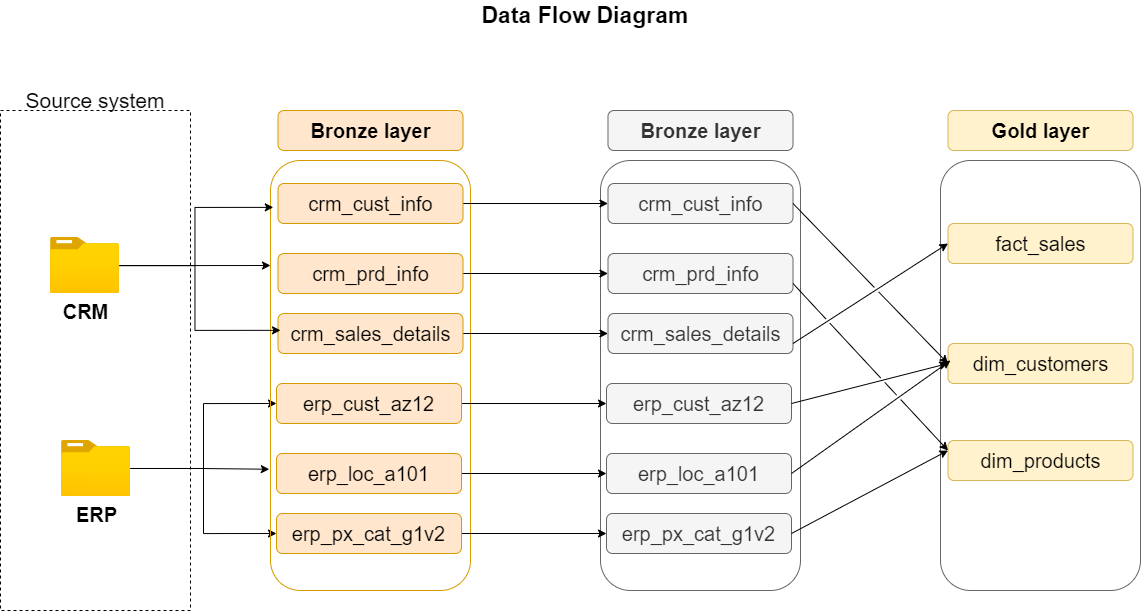

The diagram above was exported from draw.io. Its source (the exported page's mxGraphModel, read from the mxfile embedded in the PNG):
<mxGraphModel dx="1427" dy="828" grid="1" gridSize="10" guides="1" tooltips="1" connect="1" arrows="1" fold="1" page="1" pageScale="1" pageWidth="1654" pageHeight="1169" math="0" shadow="0">
  <root>
    <mxCell id="0" />
    <mxCell id="1" parent="0" />
    <mxCell id="tsv2RGLyGSOuZ3dUQm4j-1" value="&lt;b&gt;&lt;font style=&quot;font-size: 23px;&quot;&gt;Data Flow Diagram&lt;/font&gt;&lt;/b&gt;" style="text;html=1;align=center;verticalAlign=middle;whiteSpace=wrap;rounded=0;" parent="1" vertex="1">
      <mxGeometry x="560" y="40" width="210" height="30" as="geometry" />
    </mxCell>
    <mxCell id="tsv2RGLyGSOuZ3dUQm4j-4" value="&lt;font style=&quot;font-size: 21px;&quot;&gt;Source system&lt;/font&gt;" style="rounded=1;whiteSpace=wrap;html=1;strokeColor=none;" parent="1" vertex="1">
      <mxGeometry x="100" y="110" width="150" height="60" as="geometry" />
    </mxCell>
    <mxCell id="tsv2RGLyGSOuZ3dUQm4j-5" value="" style="rounded=0;whiteSpace=wrap;html=1;fillColor=none;dashed=1;" parent="1" vertex="1">
      <mxGeometry x="80" y="150" width="190" height="500" as="geometry" />
    </mxCell>
    <mxCell id="tsv2RGLyGSOuZ3dUQm4j-6" value="&lt;font style=&quot;font-size: 20px;&quot;&gt;&lt;b&gt;CRM&lt;/b&gt;&lt;/font&gt;" style="image;aspect=fixed;html=1;points=[];align=center;fontSize=12;image=img/lib/azure2/general/Folder_Blank.svg;" parent="1" vertex="1">
      <mxGeometry x="130" y="277" width="69" height="56.00000000000001" as="geometry" />
    </mxCell>
    <mxCell id="tsv2RGLyGSOuZ3dUQm4j-33" style="edgeStyle=orthogonalEdgeStyle;rounded=0;orthogonalLoop=1;jettySize=auto;html=1;entryX=0;entryY=0.5;entryDx=0;entryDy=0;" parent="1" source="tsv2RGLyGSOuZ3dUQm4j-7" target="tsv2RGLyGSOuZ3dUQm4j-27" edge="1">
      <mxGeometry relative="1" as="geometry" />
    </mxCell>
    <mxCell id="tsv2RGLyGSOuZ3dUQm4j-34" style="edgeStyle=orthogonalEdgeStyle;rounded=0;orthogonalLoop=1;jettySize=auto;html=1;entryX=0;entryY=0.5;entryDx=0;entryDy=0;" parent="1" source="tsv2RGLyGSOuZ3dUQm4j-7" target="tsv2RGLyGSOuZ3dUQm4j-29" edge="1">
      <mxGeometry relative="1" as="geometry" />
    </mxCell>
    <mxCell id="tsv2RGLyGSOuZ3dUQm4j-7" value="&lt;font style=&quot;font-size: 20px;&quot;&gt;&lt;b&gt;ERP&lt;/b&gt;&lt;/font&gt;" style="image;aspect=fixed;html=1;points=[];align=center;fontSize=12;image=img/lib/azure2/general/Folder_Blank.svg;" parent="1" vertex="1">
      <mxGeometry x="141" y="480" width="69" height="56.00000000000001" as="geometry" />
    </mxCell>
    <mxCell id="tsv2RGLyGSOuZ3dUQm4j-10" value="" style="rounded=1;whiteSpace=wrap;html=1;fillColor=none;strokeColor=#d79b00;" parent="1" vertex="1">
      <mxGeometry x="350" y="200" width="200" height="430" as="geometry" />
    </mxCell>
    <mxCell id="rORQbGqtYZVNJLAYOHNF-1" value="" style="rounded=1;whiteSpace=wrap;html=1;fillColor=none;strokeColor=#666666;fontColor=#333333;" parent="1" vertex="1">
      <mxGeometry x="680" y="200" width="200" height="430" as="geometry" />
    </mxCell>
    <mxCell id="lfXS-k37PsHRC0eiRzNu-1" value="" style="rounded=1;whiteSpace=wrap;html=1;fillColor=none;strokeColor=#666666;fontColor=#333333;" parent="1" vertex="1">
      <mxGeometry x="1020" y="200" width="200" height="430" as="geometry" />
    </mxCell>
    <mxCell id="tsv2RGLyGSOuZ3dUQm4j-12" value="&lt;b&gt;&lt;font style=&quot;font-size: 20px;&quot;&gt;Bronze layer&lt;/font&gt;&lt;/b&gt;" style="rounded=1;whiteSpace=wrap;html=1;fillColor=#ffe6cc;strokeColor=#d79b00;" parent="1" vertex="1">
      <mxGeometry x="357.5" y="150" width="185" height="40" as="geometry" />
    </mxCell>
    <mxCell id="rORQbGqtYZVNJLAYOHNF-2" value="&lt;b&gt;&lt;font style=&quot;font-size: 20px;&quot;&gt;Bronze layer&lt;/font&gt;&lt;/b&gt;" style="rounded=1;whiteSpace=wrap;html=1;fillColor=#f5f5f5;strokeColor=#666666;fontColor=#333333;" parent="1" vertex="1">
      <mxGeometry x="687.5" y="150" width="185" height="40" as="geometry" />
    </mxCell>
    <mxCell id="lfXS-k37PsHRC0eiRzNu-2" value="&lt;b&gt;&lt;font style=&quot;font-size: 20px;&quot;&gt;Gold layer&lt;/font&gt;&lt;/b&gt;" style="rounded=1;whiteSpace=wrap;html=1;fillColor=#fff2cc;strokeColor=#d6b656;" parent="1" vertex="1">
      <mxGeometry x="1027.5" y="150" width="185" height="40" as="geometry" />
    </mxCell>
    <mxCell id="rORQbGqtYZVNJLAYOHNF-9" style="edgeStyle=orthogonalEdgeStyle;rounded=0;orthogonalLoop=1;jettySize=auto;html=1;entryX=0;entryY=0.5;entryDx=0;entryDy=0;" parent="1" source="tsv2RGLyGSOuZ3dUQm4j-13" target="rORQbGqtYZVNJLAYOHNF-3" edge="1">
      <mxGeometry relative="1" as="geometry" />
    </mxCell>
    <mxCell id="tsv2RGLyGSOuZ3dUQm4j-13" value="&lt;font style=&quot;font-size: 20px;&quot;&gt;&lt;font style=&quot;font-size: 20px;&quot;&gt;crm_&lt;/font&gt;cust_info&lt;/font&gt;" style="rounded=1;whiteSpace=wrap;html=1;fillColor=#ffe6cc;strokeColor=#d79b00;" parent="1" vertex="1">
      <mxGeometry x="357.5" y="223" width="185" height="40" as="geometry" />
    </mxCell>
    <mxCell id="rORQbGqtYZVNJLAYOHNF-3" value="&lt;font style=&quot;font-size: 20px;&quot;&gt;&lt;font style=&quot;font-size: 20px;&quot;&gt;crm_&lt;/font&gt;cust_info&lt;/font&gt;" style="rounded=1;whiteSpace=wrap;html=1;fillColor=#f5f5f5;strokeColor=#666666;fontColor=#333333;" parent="1" vertex="1">
      <mxGeometry x="687.5" y="223" width="185" height="40" as="geometry" />
    </mxCell>
    <mxCell id="lfXS-k37PsHRC0eiRzNu-3" value="&lt;span style=&quot;font-size: 20px;&quot;&gt;fact_sales&lt;/span&gt;" style="rounded=1;whiteSpace=wrap;html=1;fillColor=#fff2cc;strokeColor=#d6b656;" parent="1" vertex="1">
      <mxGeometry x="1027.5" y="263" width="185" height="40" as="geometry" />
    </mxCell>
    <mxCell id="rORQbGqtYZVNJLAYOHNF-10" style="edgeStyle=orthogonalEdgeStyle;rounded=0;orthogonalLoop=1;jettySize=auto;html=1;entryX=0;entryY=0.5;entryDx=0;entryDy=0;" parent="1" source="tsv2RGLyGSOuZ3dUQm4j-16" target="rORQbGqtYZVNJLAYOHNF-4" edge="1">
      <mxGeometry relative="1" as="geometry" />
    </mxCell>
    <mxCell id="tsv2RGLyGSOuZ3dUQm4j-16" value="&lt;font style=&quot;font-size: 20px;&quot;&gt;&lt;font style=&quot;font-size: 20px;&quot;&gt;crm_&lt;/font&gt;prd_info&lt;/font&gt;" style="rounded=1;whiteSpace=wrap;html=1;fillColor=#ffe6cc;strokeColor=#d79b00;" parent="1" vertex="1">
      <mxGeometry x="357.5" y="293" width="185" height="40" as="geometry" />
    </mxCell>
    <mxCell id="rORQbGqtYZVNJLAYOHNF-4" value="&lt;font style=&quot;font-size: 20px;&quot;&gt;&lt;font style=&quot;font-size: 20px;&quot;&gt;crm_&lt;/font&gt;prd_info&lt;/font&gt;" style="rounded=1;whiteSpace=wrap;html=1;fillColor=#f5f5f5;strokeColor=#666666;fontColor=#333333;" parent="1" vertex="1">
      <mxGeometry x="687.5" y="293" width="185" height="40" as="geometry" />
    </mxCell>
    <mxCell id="lfXS-k37PsHRC0eiRzNu-4" value="&lt;span style=&quot;font-size: 20px;&quot;&gt;dim_customers&lt;/span&gt;" style="rounded=1;whiteSpace=wrap;html=1;fillColor=#fff2cc;strokeColor=#d6b656;" parent="1" vertex="1">
      <mxGeometry x="1027.5" y="383" width="185" height="40" as="geometry" />
    </mxCell>
    <mxCell id="rORQbGqtYZVNJLAYOHNF-11" style="edgeStyle=orthogonalEdgeStyle;rounded=0;orthogonalLoop=1;jettySize=auto;html=1;" parent="1" source="tsv2RGLyGSOuZ3dUQm4j-17" target="rORQbGqtYZVNJLAYOHNF-5" edge="1">
      <mxGeometry relative="1" as="geometry" />
    </mxCell>
    <mxCell id="tsv2RGLyGSOuZ3dUQm4j-17" value="&lt;font style=&quot;font-size: 20px;&quot;&gt;&lt;font style=&quot;font-size: 20px;&quot;&gt;crm_&lt;/font&gt;sales_details&lt;/font&gt;" style="rounded=1;whiteSpace=wrap;html=1;fillColor=#ffe6cc;strokeColor=#d79b00;" parent="1" vertex="1">
      <mxGeometry x="357.5" y="353" width="185" height="40" as="geometry" />
    </mxCell>
    <mxCell id="rORQbGqtYZVNJLAYOHNF-5" value="&lt;font style=&quot;font-size: 20px;&quot;&gt;&lt;font style=&quot;font-size: 20px;&quot;&gt;crm_&lt;/font&gt;sales_details&lt;/font&gt;" style="rounded=1;whiteSpace=wrap;html=1;fillColor=#f5f5f5;strokeColor=#666666;fontColor=#333333;" parent="1" vertex="1">
      <mxGeometry x="687.5" y="353" width="185" height="40" as="geometry" />
    </mxCell>
    <mxCell id="lfXS-k37PsHRC0eiRzNu-5" value="&lt;span style=&quot;font-size: 20px;&quot;&gt;dim_products&lt;/span&gt;" style="rounded=1;whiteSpace=wrap;html=1;fillColor=#fff2cc;strokeColor=#d6b656;" parent="1" vertex="1">
      <mxGeometry x="1027.5" y="480" width="185" height="40" as="geometry" />
    </mxCell>
    <mxCell id="tsv2RGLyGSOuZ3dUQm4j-23" style="edgeStyle=orthogonalEdgeStyle;rounded=0;orthogonalLoop=1;jettySize=auto;html=1;" parent="1" source="tsv2RGLyGSOuZ3dUQm4j-6" edge="1">
      <mxGeometry relative="1" as="geometry">
        <mxPoint x="350" y="305" as="targetPoint" />
      </mxGeometry>
    </mxCell>
    <mxCell id="tsv2RGLyGSOuZ3dUQm4j-24" style="edgeStyle=orthogonalEdgeStyle;rounded=0;orthogonalLoop=1;jettySize=auto;html=1;entryX=0.014;entryY=0.109;entryDx=0;entryDy=0;entryPerimeter=0;" parent="1" source="tsv2RGLyGSOuZ3dUQm4j-6" target="tsv2RGLyGSOuZ3dUQm4j-10" edge="1">
      <mxGeometry relative="1" as="geometry" />
    </mxCell>
    <mxCell id="tsv2RGLyGSOuZ3dUQm4j-26" style="edgeStyle=orthogonalEdgeStyle;rounded=0;orthogonalLoop=1;jettySize=auto;html=1;entryX=0.05;entryY=0.395;entryDx=0;entryDy=0;entryPerimeter=0;" parent="1" source="tsv2RGLyGSOuZ3dUQm4j-6" target="tsv2RGLyGSOuZ3dUQm4j-10" edge="1">
      <mxGeometry relative="1" as="geometry" />
    </mxCell>
    <mxCell id="rORQbGqtYZVNJLAYOHNF-12" style="edgeStyle=orthogonalEdgeStyle;rounded=0;orthogonalLoop=1;jettySize=auto;html=1;" parent="1" source="tsv2RGLyGSOuZ3dUQm4j-27" target="rORQbGqtYZVNJLAYOHNF-6" edge="1">
      <mxGeometry relative="1" as="geometry" />
    </mxCell>
    <mxCell id="tsv2RGLyGSOuZ3dUQm4j-27" value="&lt;span style=&quot;font-size: 20px;&quot;&gt;erp_cust_az12&lt;/span&gt;" style="rounded=1;whiteSpace=wrap;html=1;fillColor=#ffe6cc;strokeColor=#d79b00;" parent="1" vertex="1">
      <mxGeometry x="356" y="423" width="185" height="40" as="geometry" />
    </mxCell>
    <mxCell id="rORQbGqtYZVNJLAYOHNF-6" value="&lt;span style=&quot;font-size: 20px;&quot;&gt;erp_cust_az12&lt;/span&gt;" style="rounded=1;whiteSpace=wrap;html=1;fillColor=#f5f5f5;strokeColor=#666666;fontColor=#333333;" parent="1" vertex="1">
      <mxGeometry x="686" y="423" width="185" height="40" as="geometry" />
    </mxCell>
    <mxCell id="rORQbGqtYZVNJLAYOHNF-13" style="edgeStyle=orthogonalEdgeStyle;rounded=0;orthogonalLoop=1;jettySize=auto;html=1;" parent="1" source="tsv2RGLyGSOuZ3dUQm4j-28" target="rORQbGqtYZVNJLAYOHNF-7" edge="1">
      <mxGeometry relative="1" as="geometry" />
    </mxCell>
    <mxCell id="tsv2RGLyGSOuZ3dUQm4j-28" value="&lt;span style=&quot;font-size: 20px;&quot;&gt;erp_loc_a101&lt;/span&gt;" style="rounded=1;whiteSpace=wrap;html=1;fillColor=#ffe6cc;strokeColor=#d79b00;" parent="1" vertex="1">
      <mxGeometry x="356" y="493" width="185" height="40" as="geometry" />
    </mxCell>
    <mxCell id="rORQbGqtYZVNJLAYOHNF-7" value="&lt;span style=&quot;font-size: 20px;&quot;&gt;erp_loc_a101&lt;/span&gt;" style="rounded=1;whiteSpace=wrap;html=1;fillColor=#f5f5f5;strokeColor=#666666;fontColor=#333333;" parent="1" vertex="1">
      <mxGeometry x="686" y="493" width="185" height="40" as="geometry" />
    </mxCell>
    <mxCell id="rORQbGqtYZVNJLAYOHNF-14" style="edgeStyle=orthogonalEdgeStyle;rounded=0;orthogonalLoop=1;jettySize=auto;html=1;" parent="1" source="tsv2RGLyGSOuZ3dUQm4j-29" target="rORQbGqtYZVNJLAYOHNF-8" edge="1">
      <mxGeometry relative="1" as="geometry" />
    </mxCell>
    <mxCell id="tsv2RGLyGSOuZ3dUQm4j-29" value="&lt;span style=&quot;font-size: 20px;&quot;&gt;erp_px_cat_g1v2&lt;/span&gt;" style="rounded=1;whiteSpace=wrap;html=1;fillColor=#ffe6cc;strokeColor=#d79b00;" parent="1" vertex="1">
      <mxGeometry x="356" y="553" width="185" height="40" as="geometry" />
    </mxCell>
    <mxCell id="rORQbGqtYZVNJLAYOHNF-8" value="&lt;span style=&quot;font-size: 20px;&quot;&gt;erp_px_cat_g1v2&lt;/span&gt;" style="rounded=1;whiteSpace=wrap;html=1;fillColor=#f5f5f5;strokeColor=#666666;fontColor=#333333;" parent="1" vertex="1">
      <mxGeometry x="686" y="553" width="185" height="40" as="geometry" />
    </mxCell>
    <mxCell id="tsv2RGLyGSOuZ3dUQm4j-32" style="edgeStyle=orthogonalEdgeStyle;rounded=0;orthogonalLoop=1;jettySize=auto;html=1;entryX=-0.006;entryY=0.718;entryDx=0;entryDy=0;entryPerimeter=0;" parent="1" source="tsv2RGLyGSOuZ3dUQm4j-7" target="tsv2RGLyGSOuZ3dUQm4j-10" edge="1">
      <mxGeometry relative="1" as="geometry" />
    </mxCell>
    <mxCell id="lfXS-k37PsHRC0eiRzNu-15" value="" style="endArrow=classic;html=1;rounded=0;entryX=0;entryY=0.5;entryDx=0;entryDy=0;exitX=1;exitY=0.75;exitDx=0;exitDy=0;jumpStyle=gap;" parent="1" source="rORQbGqtYZVNJLAYOHNF-5" target="lfXS-k37PsHRC0eiRzNu-3" edge="1">
      <mxGeometry width="50" height="50" relative="1" as="geometry">
        <mxPoint x="940" y="313" as="sourcePoint" />
        <mxPoint x="990" y="263" as="targetPoint" />
      </mxGeometry>
    </mxCell>
    <mxCell id="lfXS-k37PsHRC0eiRzNu-16" value="" style="endArrow=classic;html=1;rounded=0;entryX=0;entryY=0.5;entryDx=0;entryDy=0;exitX=1;exitY=0.5;exitDx=0;exitDy=0;jumpStyle=gap;" parent="1" source="rORQbGqtYZVNJLAYOHNF-3" target="lfXS-k37PsHRC0eiRzNu-4" edge="1">
      <mxGeometry width="50" height="50" relative="1" as="geometry">
        <mxPoint x="880.5" y="433" as="sourcePoint" />
        <mxPoint x="1035.5" y="333" as="targetPoint" />
      </mxGeometry>
    </mxCell>
    <mxCell id="lfXS-k37PsHRC0eiRzNu-17" value="" style="endArrow=classic;html=1;rounded=0;entryX=0;entryY=0.5;entryDx=0;entryDy=0;exitX=1;exitY=0.5;exitDx=0;exitDy=0;jumpStyle=gap;" parent="1" source="rORQbGqtYZVNJLAYOHNF-6" target="lfXS-k37PsHRC0eiRzNu-4" edge="1">
      <mxGeometry width="50" height="50" relative="1" as="geometry">
        <mxPoint x="890.5" y="360" as="sourcePoint" />
        <mxPoint x="1045.5" y="520" as="targetPoint" />
      </mxGeometry>
    </mxCell>
    <mxCell id="lfXS-k37PsHRC0eiRzNu-18" value="" style="endArrow=classic;html=1;rounded=0;exitX=1;exitY=0.5;exitDx=0;exitDy=0;jumpStyle=gap;" parent="1" source="rORQbGqtYZVNJLAYOHNF-7" edge="1">
      <mxGeometry width="50" height="50" relative="1" as="geometry">
        <mxPoint x="880" y="470" as="sourcePoint" />
        <mxPoint x="1030" y="400" as="targetPoint" />
      </mxGeometry>
    </mxCell>
    <mxCell id="lfXS-k37PsHRC0eiRzNu-19" value="" style="endArrow=classic;html=1;rounded=0;exitX=1;exitY=0.75;exitDx=0;exitDy=0;entryX=0;entryY=0.25;entryDx=0;entryDy=0;jumpStyle=gap;" parent="1" source="rORQbGqtYZVNJLAYOHNF-4" target="lfXS-k37PsHRC0eiRzNu-5" edge="1">
      <mxGeometry width="50" height="50" relative="1" as="geometry">
        <mxPoint x="880.5" y="335" as="sourcePoint" />
        <mxPoint x="1036" y="495" as="targetPoint" />
      </mxGeometry>
    </mxCell>
    <mxCell id="lfXS-k37PsHRC0eiRzNu-20" value="" style="endArrow=classic;html=1;rounded=0;exitX=1;exitY=0.5;exitDx=0;exitDy=0;entryX=0;entryY=0.25;entryDx=0;entryDy=0;jumpStyle=gap;" parent="1" source="rORQbGqtYZVNJLAYOHNF-8" target="lfXS-k37PsHRC0eiRzNu-5" edge="1">
      <mxGeometry width="50" height="50" relative="1" as="geometry">
        <mxPoint x="868.5" y="585" as="sourcePoint" />
        <mxPoint x="1027.5" y="472" as="targetPoint" />
      </mxGeometry>
    </mxCell>
  </root>
</mxGraphModel>